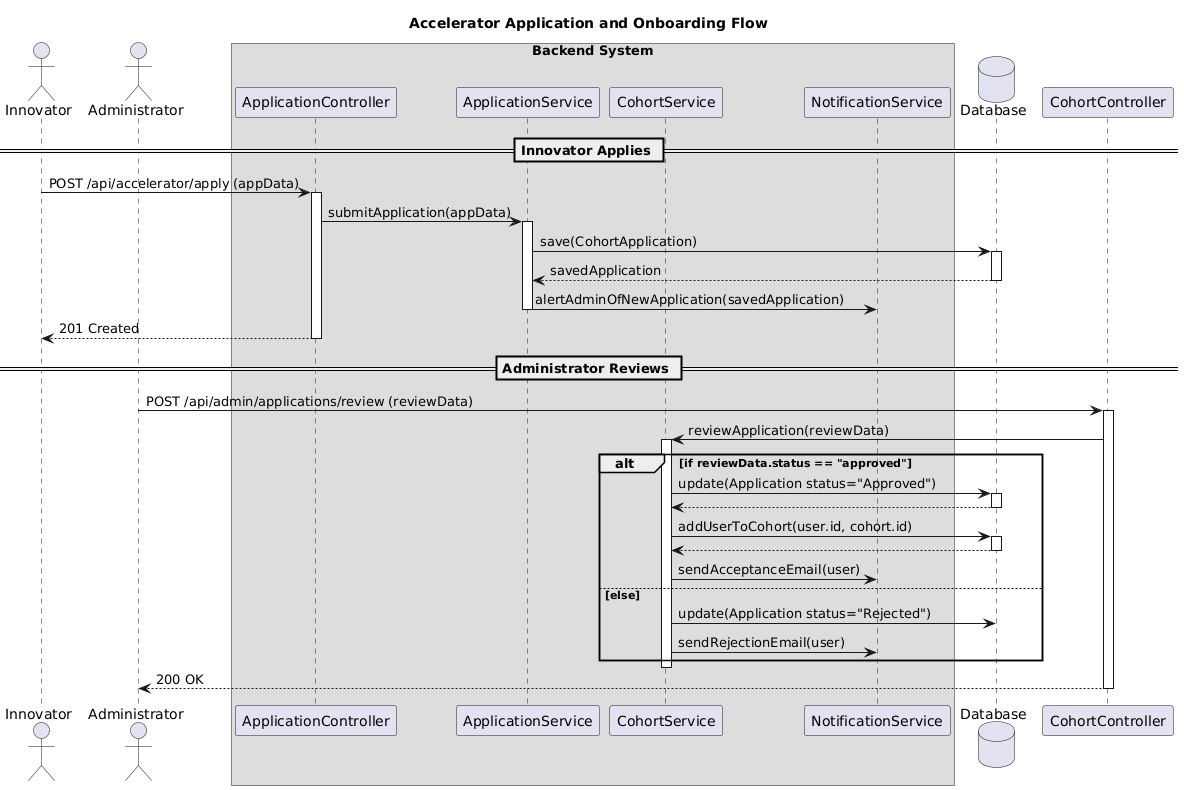

The diagram above was rendered by PlantUML. Its source (embedded in the PNG):
@startuml
' Sequence Diagram: Accelerator Application & Onboarding
    
     title "Accelerator Application and Onboarding Flow"
    
     actor Innovator
     actor Administrator
    
     box "Backend System"
      participant ApplicationController
      participant ApplicationService
      participant CohortService
      participant NotificationService
    end box
    database Database
   
    == Innovator Applies ==
    Innovator -> ApplicationController : POST /api/accelerator/apply (appData)
    activate ApplicationController
    ApplicationController -> ApplicationService : submitApplication(appData)
    activate ApplicationService
    ApplicationService -> Database : save(CohortApplication)
    activate Database
    Database --> ApplicationService : savedApplication
    deactivate Database
    ApplicationService -> NotificationService : alertAdminOfNewApplication(savedApplication)
    deactivate ApplicationService
    ApplicationController --> Innovator : 201 Created
    deactivate ApplicationController
   
    == Administrator Reviews ==
    Administrator -> CohortController : POST /api/admin/applications/review (reviewData)
    activate CohortController
    CohortController -> CohortService : reviewApplication(reviewData)
    activate CohortService
    alt if reviewData.status == "approved"
        CohortService -> Database : update(Application status="Approved")
        activate Database
        Database --> CohortService
        deactivate Database
        CohortService -> Database : addUserToCohort(user.id, cohort.id)
        activate Database
        Database --> CohortService
        deactivate Database
        CohortService -> NotificationService : sendAcceptanceEmail(user)
    else else
        CohortService -> Database : update(Application status="Rejected")
        CohortService -> NotificationService : sendRejectionEmail(user)
    end
    deactivate CohortService
    CohortController --> Administrator : 200 OK
    deactivate CohortController
@enduml